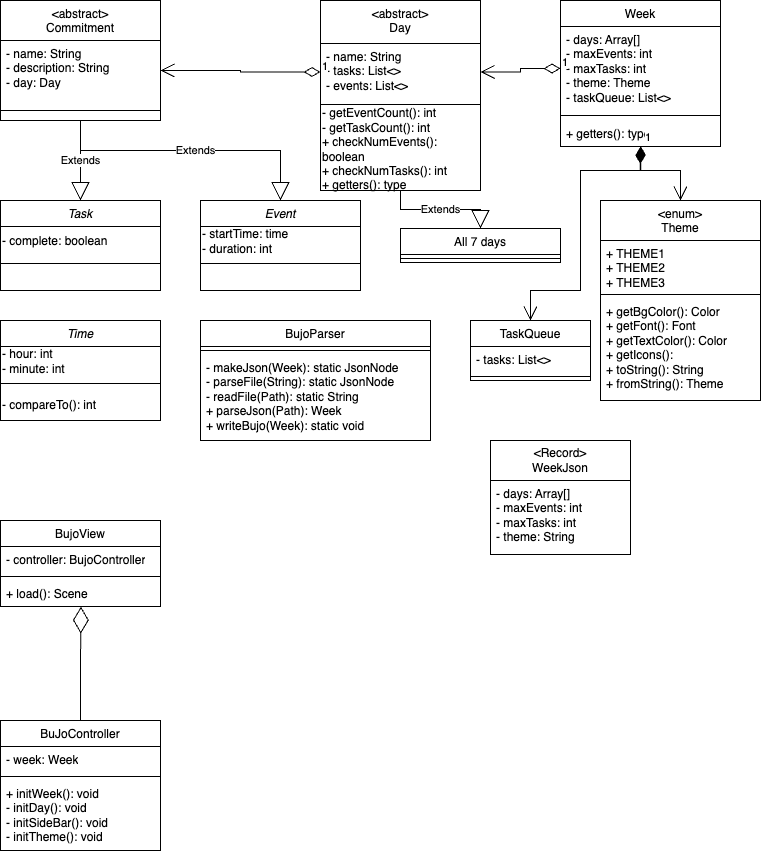

The diagram above was exported from draw.io. Its source (the exported page's mxGraphModel, read from the mxfile embedded in the PNG):
<mxGraphModel dx="1283" dy="826" grid="1" gridSize="10" guides="1" tooltips="1" connect="1" arrows="1" fold="1" page="1" pageScale="1" pageWidth="827" pageHeight="1169" math="0" shadow="0">
  <root>
    <mxCell id="WIyWlLk6GJQsqaUBKTNV-0" />
    <mxCell id="WIyWlLk6GJQsqaUBKTNV-1" parent="WIyWlLk6GJQsqaUBKTNV-0" />
    <mxCell id="zkfFHV4jXpPFQw0GAbJ--0" value="Task" style="swimlane;fontStyle=2;align=center;verticalAlign=top;childLayout=stackLayout;horizontal=1;startSize=26;horizontalStack=0;resizeParent=1;resizeLast=0;collapsible=1;marginBottom=0;rounded=0;shadow=0;strokeWidth=1;" parent="WIyWlLk6GJQsqaUBKTNV-1" vertex="1">
      <mxGeometry x="40" y="240" width="160" height="90" as="geometry">
        <mxRectangle x="230" y="140" width="160" height="26" as="alternateBounds" />
      </mxGeometry>
    </mxCell>
    <mxCell id="Ie8BZFUMjpaJVY7zgCG4-5" value="- complete: boolean" style="text;html=1;strokeColor=none;fillColor=none;align=left;verticalAlign=middle;whiteSpace=wrap;rounded=0;" vertex="1" parent="zkfFHV4jXpPFQw0GAbJ--0">
      <mxGeometry y="26" width="160" height="30" as="geometry" />
    </mxCell>
    <mxCell id="zkfFHV4jXpPFQw0GAbJ--4" value="" style="line;html=1;strokeWidth=1;align=left;verticalAlign=middle;spacingTop=-1;spacingLeft=3;spacingRight=3;rotatable=0;labelPosition=right;points=[];portConstraint=eastwest;" parent="zkfFHV4jXpPFQw0GAbJ--0" vertex="1">
      <mxGeometry y="56" width="160" height="14" as="geometry" />
    </mxCell>
    <mxCell id="Ie8BZFUMjpaJVY7zgCG4-1" value="&lt;span style=&quot;font-weight: 400;&quot;&gt;&amp;lt;abstract&amp;gt;&lt;br&gt;Commitment&lt;br&gt;&lt;br&gt;&lt;/span&gt;" style="swimlane;fontStyle=1;align=center;verticalAlign=top;childLayout=stackLayout;horizontal=1;startSize=40;horizontalStack=0;resizeParent=1;resizeParentMax=0;resizeLast=0;collapsible=1;marginBottom=0;whiteSpace=wrap;html=1;" vertex="1" parent="WIyWlLk6GJQsqaUBKTNV-1">
      <mxGeometry x="40" y="40" width="160" height="120" as="geometry" />
    </mxCell>
    <mxCell id="Ie8BZFUMjpaJVY7zgCG4-2" value="- name: String&lt;br&gt;- description: String&lt;br&gt;- day: Day&lt;br&gt;" style="text;strokeColor=none;fillColor=none;align=left;verticalAlign=top;spacingLeft=4;spacingRight=4;overflow=hidden;rotatable=0;points=[[0,0.5],[1,0.5]];portConstraint=eastwest;whiteSpace=wrap;html=1;" vertex="1" parent="Ie8BZFUMjpaJVY7zgCG4-1">
      <mxGeometry y="40" width="160" height="60" as="geometry" />
    </mxCell>
    <mxCell id="Ie8BZFUMjpaJVY7zgCG4-3" value="" style="line;strokeWidth=1;fillColor=none;align=left;verticalAlign=middle;spacingTop=-1;spacingLeft=3;spacingRight=3;rotatable=0;labelPosition=right;points=[];portConstraint=eastwest;strokeColor=inherit;" vertex="1" parent="Ie8BZFUMjpaJVY7zgCG4-1">
      <mxGeometry y="100" width="160" height="20" as="geometry" />
    </mxCell>
    <mxCell id="Ie8BZFUMjpaJVY7zgCG4-7" value="Event" style="swimlane;fontStyle=2;align=center;verticalAlign=top;childLayout=stackLayout;horizontal=1;startSize=26;horizontalStack=0;resizeParent=1;resizeLast=0;collapsible=1;marginBottom=0;rounded=0;shadow=0;strokeWidth=1;" vertex="1" parent="WIyWlLk6GJQsqaUBKTNV-1">
      <mxGeometry x="240" y="240" width="160" height="90" as="geometry">
        <mxRectangle x="230" y="140" width="160" height="26" as="alternateBounds" />
      </mxGeometry>
    </mxCell>
    <mxCell id="Ie8BZFUMjpaJVY7zgCG4-8" value="- startTime: time&lt;br&gt;- duration: int" style="text;html=1;strokeColor=none;fillColor=none;align=left;verticalAlign=middle;whiteSpace=wrap;rounded=0;" vertex="1" parent="Ie8BZFUMjpaJVY7zgCG4-7">
      <mxGeometry y="26" width="160" height="30" as="geometry" />
    </mxCell>
    <mxCell id="Ie8BZFUMjpaJVY7zgCG4-9" value="" style="line;html=1;strokeWidth=1;align=left;verticalAlign=middle;spacingTop=-1;spacingLeft=3;spacingRight=3;rotatable=0;labelPosition=right;points=[];portConstraint=eastwest;" vertex="1" parent="Ie8BZFUMjpaJVY7zgCG4-7">
      <mxGeometry y="56" width="160" height="14" as="geometry" />
    </mxCell>
    <mxCell id="Ie8BZFUMjpaJVY7zgCG4-10" value="Extends" style="endArrow=block;endSize=16;endFill=0;html=1;rounded=0;exitX=0.5;exitY=1;exitDx=0;exitDy=0;edgeStyle=orthogonalEdgeStyle;entryX=0.5;entryY=0;entryDx=0;entryDy=0;" edge="1" parent="WIyWlLk6GJQsqaUBKTNV-1" source="Ie8BZFUMjpaJVY7zgCG4-1" target="zkfFHV4jXpPFQw0GAbJ--0">
      <mxGeometry width="160" relative="1" as="geometry">
        <mxPoint x="110" y="200" as="sourcePoint" />
        <mxPoint x="270" y="200" as="targetPoint" />
      </mxGeometry>
    </mxCell>
    <mxCell id="Ie8BZFUMjpaJVY7zgCG4-11" value="Extends" style="endArrow=block;endSize=16;endFill=0;html=1;rounded=0;edgeStyle=orthogonalEdgeStyle;entryX=0.5;entryY=0;entryDx=0;entryDy=0;" edge="1" parent="WIyWlLk6GJQsqaUBKTNV-1" target="Ie8BZFUMjpaJVY7zgCG4-7">
      <mxGeometry width="160" relative="1" as="geometry">
        <mxPoint x="120" y="170" as="sourcePoint" />
        <mxPoint x="230" y="250" as="targetPoint" />
        <Array as="points">
          <mxPoint x="120" y="190" />
          <mxPoint x="320" y="190" />
        </Array>
      </mxGeometry>
    </mxCell>
    <mxCell id="Ie8BZFUMjpaJVY7zgCG4-12" value="Time" style="swimlane;fontStyle=2;align=center;verticalAlign=top;childLayout=stackLayout;horizontal=1;startSize=26;horizontalStack=0;resizeParent=1;resizeLast=0;collapsible=1;marginBottom=0;rounded=0;shadow=0;strokeWidth=1;" vertex="1" parent="WIyWlLk6GJQsqaUBKTNV-1">
      <mxGeometry x="40" y="360" width="160" height="100" as="geometry">
        <mxRectangle x="230" y="140" width="160" height="26" as="alternateBounds" />
      </mxGeometry>
    </mxCell>
    <mxCell id="Ie8BZFUMjpaJVY7zgCG4-13" value="- hour: int&lt;br&gt;- minute: int" style="text;html=1;strokeColor=none;fillColor=none;align=left;verticalAlign=middle;whiteSpace=wrap;rounded=0;" vertex="1" parent="Ie8BZFUMjpaJVY7zgCG4-12">
      <mxGeometry y="26" width="160" height="30" as="geometry" />
    </mxCell>
    <mxCell id="Ie8BZFUMjpaJVY7zgCG4-14" value="" style="line;html=1;strokeWidth=1;align=left;verticalAlign=middle;spacingTop=-1;spacingLeft=3;spacingRight=3;rotatable=0;labelPosition=right;points=[];portConstraint=eastwest;" vertex="1" parent="Ie8BZFUMjpaJVY7zgCG4-12">
      <mxGeometry y="56" width="160" height="14" as="geometry" />
    </mxCell>
    <mxCell id="Ie8BZFUMjpaJVY7zgCG4-16" value="- compareTo(): int" style="text;html=1;align=left;verticalAlign=middle;resizable=0;points=[];autosize=1;strokeColor=none;fillColor=none;" vertex="1" parent="Ie8BZFUMjpaJVY7zgCG4-12">
      <mxGeometry y="70" width="160" height="30" as="geometry" />
    </mxCell>
    <mxCell id="Ie8BZFUMjpaJVY7zgCG4-17" value="&lt;span style=&quot;font-weight: normal;&quot;&gt;&amp;lt;abstract&amp;gt;&lt;br&gt;Day&lt;br&gt;&lt;/span&gt;" style="swimlane;fontStyle=1;align=center;verticalAlign=top;childLayout=stackLayout;horizontal=1;startSize=43;horizontalStack=0;resizeParent=1;resizeParentMax=0;resizeLast=0;collapsible=1;marginBottom=0;whiteSpace=wrap;html=1;" vertex="1" parent="WIyWlLk6GJQsqaUBKTNV-1">
      <mxGeometry x="360" y="40" width="160" height="190" as="geometry" />
    </mxCell>
    <mxCell id="Ie8BZFUMjpaJVY7zgCG4-18" value="- name: String&lt;br&gt;- tasks: List&amp;lt;&amp;gt;&lt;br&gt;- events: List&amp;lt;&amp;gt;" style="text;strokeColor=none;fillColor=none;align=left;verticalAlign=top;spacingLeft=4;spacingRight=4;overflow=hidden;rotatable=0;points=[[0,0.5],[1,0.5]];portConstraint=eastwest;whiteSpace=wrap;html=1;" vertex="1" parent="Ie8BZFUMjpaJVY7zgCG4-17">
      <mxGeometry y="43" width="160" height="57" as="geometry" />
    </mxCell>
    <mxCell id="Ie8BZFUMjpaJVY7zgCG4-19" value="" style="line;strokeWidth=1;fillColor=none;align=left;verticalAlign=middle;spacingTop=-1;spacingLeft=3;spacingRight=3;rotatable=0;labelPosition=right;points=[];portConstraint=eastwest;strokeColor=inherit;" vertex="1" parent="Ie8BZFUMjpaJVY7zgCG4-17">
      <mxGeometry y="100" width="160" height="8" as="geometry" />
    </mxCell>
    <mxCell id="Ie8BZFUMjpaJVY7zgCG4-31" value="- getEventCount(): int&lt;br&gt;- getTaskCount(): int&lt;br&gt;+ checkNumEvents(): boolean&lt;br&gt;+ checkNumTasks(): int&lt;br&gt;+ getters(): type" style="text;html=1;strokeColor=none;fillColor=none;align=left;verticalAlign=middle;whiteSpace=wrap;rounded=0;" vertex="1" parent="Ie8BZFUMjpaJVY7zgCG4-17">
      <mxGeometry y="108" width="160" height="82" as="geometry" />
    </mxCell>
    <mxCell id="Ie8BZFUMjpaJVY7zgCG4-21" value="&lt;span style=&quot;font-weight: normal;&quot;&gt;All 7 days&lt;/span&gt;" style="swimlane;fontStyle=1;align=center;verticalAlign=top;childLayout=stackLayout;horizontal=1;startSize=26;horizontalStack=0;resizeParent=1;resizeParentMax=0;resizeLast=0;collapsible=1;marginBottom=0;whiteSpace=wrap;html=1;" vertex="1" parent="WIyWlLk6GJQsqaUBKTNV-1">
      <mxGeometry x="440" y="268" width="160" height="34" as="geometry" />
    </mxCell>
    <mxCell id="Ie8BZFUMjpaJVY7zgCG4-23" value="" style="line;strokeWidth=1;fillColor=none;align=left;verticalAlign=middle;spacingTop=-1;spacingLeft=3;spacingRight=3;rotatable=0;labelPosition=right;points=[];portConstraint=eastwest;strokeColor=inherit;" vertex="1" parent="Ie8BZFUMjpaJVY7zgCG4-21">
      <mxGeometry y="26" width="160" height="8" as="geometry" />
    </mxCell>
    <mxCell id="Ie8BZFUMjpaJVY7zgCG4-25" value="Extends" style="endArrow=block;endSize=16;endFill=0;html=1;rounded=0;exitX=0.5;exitY=1;exitDx=0;exitDy=0;entryX=0.5;entryY=0;entryDx=0;entryDy=0;edgeStyle=orthogonalEdgeStyle;" edge="1" parent="WIyWlLk6GJQsqaUBKTNV-1" source="Ie8BZFUMjpaJVY7zgCG4-17" target="Ie8BZFUMjpaJVY7zgCG4-21">
      <mxGeometry width="160" relative="1" as="geometry">
        <mxPoint x="510" y="160" as="sourcePoint" />
        <mxPoint x="670" y="160" as="targetPoint" />
      </mxGeometry>
    </mxCell>
    <mxCell id="Ie8BZFUMjpaJVY7zgCG4-26" value="1" style="endArrow=open;html=1;endSize=12;startArrow=diamondThin;startSize=14;startFill=0;edgeStyle=orthogonalEdgeStyle;align=left;verticalAlign=bottom;rounded=0;entryX=1;entryY=0.5;entryDx=0;entryDy=0;exitX=0;exitY=0.5;exitDx=0;exitDy=0;" edge="1" parent="WIyWlLk6GJQsqaUBKTNV-1" source="Ie8BZFUMjpaJVY7zgCG4-18" target="Ie8BZFUMjpaJVY7zgCG4-2">
      <mxGeometry x="-1" y="3" relative="1" as="geometry">
        <mxPoint x="280" y="150" as="sourcePoint" />
        <mxPoint x="370" y="120" as="targetPoint" />
      </mxGeometry>
    </mxCell>
    <mxCell id="Ie8BZFUMjpaJVY7zgCG4-27" value="&lt;span style=&quot;font-weight: normal;&quot;&gt;Week&lt;/span&gt;" style="swimlane;fontStyle=1;align=center;verticalAlign=top;childLayout=stackLayout;horizontal=1;startSize=26;horizontalStack=0;resizeParent=1;resizeParentMax=0;resizeLast=0;collapsible=1;marginBottom=0;whiteSpace=wrap;html=1;" vertex="1" parent="WIyWlLk6GJQsqaUBKTNV-1">
      <mxGeometry x="600" y="40" width="160" height="146" as="geometry" />
    </mxCell>
    <mxCell id="Ie8BZFUMjpaJVY7zgCG4-28" value="- days: Array[]&lt;br&gt;- maxEvents: int&lt;br&gt;- maxTasks: int&lt;br&gt;- theme: Theme&lt;br&gt;- taskQueue: List&amp;lt;&amp;gt;" style="text;strokeColor=none;fillColor=none;align=left;verticalAlign=top;spacingLeft=4;spacingRight=4;overflow=hidden;rotatable=0;points=[[0,0.5],[1,0.5]];portConstraint=eastwest;whiteSpace=wrap;html=1;" vertex="1" parent="Ie8BZFUMjpaJVY7zgCG4-27">
      <mxGeometry y="26" width="160" height="84" as="geometry" />
    </mxCell>
    <mxCell id="Ie8BZFUMjpaJVY7zgCG4-29" value="" style="line;strokeWidth=1;fillColor=none;align=left;verticalAlign=middle;spacingTop=-1;spacingLeft=3;spacingRight=3;rotatable=0;labelPosition=right;points=[];portConstraint=eastwest;strokeColor=inherit;" vertex="1" parent="Ie8BZFUMjpaJVY7zgCG4-27">
      <mxGeometry y="110" width="160" height="10" as="geometry" />
    </mxCell>
    <mxCell id="Ie8BZFUMjpaJVY7zgCG4-30" value="+ getters(): type" style="text;strokeColor=none;fillColor=none;align=left;verticalAlign=top;spacingLeft=4;spacingRight=4;overflow=hidden;rotatable=0;points=[[0,0.5],[1,0.5]];portConstraint=eastwest;whiteSpace=wrap;html=1;" vertex="1" parent="Ie8BZFUMjpaJVY7zgCG4-27">
      <mxGeometry y="120" width="160" height="26" as="geometry" />
    </mxCell>
    <mxCell id="Ie8BZFUMjpaJVY7zgCG4-32" value="1" style="endArrow=open;html=1;endSize=12;startArrow=diamondThin;startSize=14;startFill=0;edgeStyle=orthogonalEdgeStyle;align=left;verticalAlign=bottom;rounded=0;exitX=0;exitY=0.5;exitDx=0;exitDy=0;entryX=1;entryY=0.5;entryDx=0;entryDy=0;" edge="1" parent="WIyWlLk6GJQsqaUBKTNV-1" source="Ie8BZFUMjpaJVY7zgCG4-28" target="Ie8BZFUMjpaJVY7zgCG4-18">
      <mxGeometry x="-1" y="3" relative="1" as="geometry">
        <mxPoint x="560" y="208" as="sourcePoint" />
        <mxPoint x="720" y="200" as="targetPoint" />
      </mxGeometry>
    </mxCell>
    <mxCell id="Ie8BZFUMjpaJVY7zgCG4-57" value="&lt;span style=&quot;font-weight: 400;&quot;&gt;BujoParser&lt;/span&gt;" style="swimlane;fontStyle=1;align=center;verticalAlign=top;childLayout=stackLayout;horizontal=1;startSize=26;horizontalStack=0;resizeParent=1;resizeParentMax=0;resizeLast=0;collapsible=1;marginBottom=0;whiteSpace=wrap;html=1;" vertex="1" parent="WIyWlLk6GJQsqaUBKTNV-1">
      <mxGeometry x="240" y="360" width="230" height="120" as="geometry" />
    </mxCell>
    <mxCell id="Ie8BZFUMjpaJVY7zgCG4-59" value="" style="line;strokeWidth=1;fillColor=none;align=left;verticalAlign=middle;spacingTop=-1;spacingLeft=3;spacingRight=3;rotatable=0;labelPosition=right;points=[];portConstraint=eastwest;strokeColor=inherit;" vertex="1" parent="Ie8BZFUMjpaJVY7zgCG4-57">
      <mxGeometry y="26" width="230" height="8" as="geometry" />
    </mxCell>
    <mxCell id="Ie8BZFUMjpaJVY7zgCG4-60" value="- makeJson(Week): static JsonNode&lt;br&gt;- parseFile(String): static JsonNode&lt;br&gt;- readFile(Path): static String&lt;br&gt;+ parseJson(Path): Week&amp;nbsp;&lt;br&gt;+ writeBujo(Week): static void" style="text;strokeColor=none;fillColor=none;align=left;verticalAlign=top;spacingLeft=4;spacingRight=4;overflow=hidden;rotatable=0;points=[[0,0.5],[1,0.5]];portConstraint=eastwest;whiteSpace=wrap;html=1;" vertex="1" parent="Ie8BZFUMjpaJVY7zgCG4-57">
      <mxGeometry y="34" width="230" height="86" as="geometry" />
    </mxCell>
    <mxCell id="Ie8BZFUMjpaJVY7zgCG4-69" value="&lt;span style=&quot;font-weight: normal;&quot;&gt;&amp;lt;enum&amp;gt;&lt;br&gt;Theme&lt;br&gt;&lt;/span&gt;" style="swimlane;fontStyle=1;align=center;verticalAlign=top;childLayout=stackLayout;horizontal=1;startSize=40;horizontalStack=0;resizeParent=1;resizeParentMax=0;resizeLast=0;collapsible=1;marginBottom=0;whiteSpace=wrap;html=1;" vertex="1" parent="WIyWlLk6GJQsqaUBKTNV-1">
      <mxGeometry x="640" y="240" width="160" height="200" as="geometry" />
    </mxCell>
    <mxCell id="Ie8BZFUMjpaJVY7zgCG4-70" value="+ THEME1&lt;br&gt;+ THEME2&lt;br&gt;+ THEME3" style="text;strokeColor=none;fillColor=none;align=left;verticalAlign=top;spacingLeft=4;spacingRight=4;overflow=hidden;rotatable=0;points=[[0,0.5],[1,0.5]];portConstraint=eastwest;whiteSpace=wrap;html=1;" vertex="1" parent="Ie8BZFUMjpaJVY7zgCG4-69">
      <mxGeometry y="40" width="160" height="50" as="geometry" />
    </mxCell>
    <mxCell id="Ie8BZFUMjpaJVY7zgCG4-71" value="" style="line;strokeWidth=1;fillColor=none;align=left;verticalAlign=middle;spacingTop=-1;spacingLeft=3;spacingRight=3;rotatable=0;labelPosition=right;points=[];portConstraint=eastwest;strokeColor=inherit;" vertex="1" parent="Ie8BZFUMjpaJVY7zgCG4-69">
      <mxGeometry y="90" width="160" height="8" as="geometry" />
    </mxCell>
    <mxCell id="Ie8BZFUMjpaJVY7zgCG4-72" value="+ getBgColor(): Color&lt;br&gt;+ getFont(): Font&lt;br&gt;+ getTextColor(): Color&lt;br&gt;+ getIcons():&amp;nbsp;&lt;br&gt;+ toString(): String&lt;br&gt;+ fromString(): Theme" style="text;strokeColor=none;fillColor=none;align=left;verticalAlign=top;spacingLeft=4;spacingRight=4;overflow=hidden;rotatable=0;points=[[0,0.5],[1,0.5]];portConstraint=eastwest;whiteSpace=wrap;html=1;" vertex="1" parent="Ie8BZFUMjpaJVY7zgCG4-69">
      <mxGeometry y="98" width="160" height="102" as="geometry" />
    </mxCell>
    <mxCell id="Ie8BZFUMjpaJVY7zgCG4-73" value="1" style="endArrow=open;html=1;endSize=12;startArrow=diamondThin;startSize=14;startFill=1;edgeStyle=orthogonalEdgeStyle;align=left;verticalAlign=bottom;rounded=0;exitX=0.502;exitY=0.996;exitDx=0;exitDy=0;exitPerimeter=0;entryX=0.5;entryY=0;entryDx=0;entryDy=0;" edge="1" parent="WIyWlLk6GJQsqaUBKTNV-1" source="Ie8BZFUMjpaJVY7zgCG4-30" target="Ie8BZFUMjpaJVY7zgCG4-69">
      <mxGeometry x="-1" y="3" relative="1" as="geometry">
        <mxPoint x="590" y="200" as="sourcePoint" />
        <mxPoint x="750" y="200" as="targetPoint" />
        <Array as="points">
          <mxPoint x="680" y="210" />
          <mxPoint x="720" y="210" />
        </Array>
      </mxGeometry>
    </mxCell>
    <mxCell id="Ie8BZFUMjpaJVY7zgCG4-74" value="&lt;span style=&quot;font-weight: normal;&quot;&gt;TaskQueue&lt;/span&gt;" style="swimlane;fontStyle=1;align=center;verticalAlign=top;childLayout=stackLayout;horizontal=1;startSize=26;horizontalStack=0;resizeParent=1;resizeParentMax=0;resizeLast=0;collapsible=1;marginBottom=0;whiteSpace=wrap;html=1;" vertex="1" parent="WIyWlLk6GJQsqaUBKTNV-1">
      <mxGeometry x="510" y="360" width="120" height="60" as="geometry" />
    </mxCell>
    <mxCell id="Ie8BZFUMjpaJVY7zgCG4-75" value="- tasks: List&amp;lt;&amp;gt;" style="text;strokeColor=none;fillColor=none;align=left;verticalAlign=top;spacingLeft=4;spacingRight=4;overflow=hidden;rotatable=0;points=[[0,0.5],[1,0.5]];portConstraint=eastwest;whiteSpace=wrap;html=1;" vertex="1" parent="Ie8BZFUMjpaJVY7zgCG4-74">
      <mxGeometry y="26" width="120" height="26" as="geometry" />
    </mxCell>
    <mxCell id="Ie8BZFUMjpaJVY7zgCG4-76" value="" style="line;strokeWidth=1;fillColor=none;align=left;verticalAlign=middle;spacingTop=-1;spacingLeft=3;spacingRight=3;rotatable=0;labelPosition=right;points=[];portConstraint=eastwest;strokeColor=inherit;" vertex="1" parent="Ie8BZFUMjpaJVY7zgCG4-74">
      <mxGeometry y="52" width="120" height="8" as="geometry" />
    </mxCell>
    <mxCell id="Ie8BZFUMjpaJVY7zgCG4-79" value="1" style="endArrow=open;html=1;endSize=12;startArrow=diamondThin;startSize=14;startFill=1;edgeStyle=orthogonalEdgeStyle;align=left;verticalAlign=bottom;rounded=0;exitX=0.499;exitY=1.014;exitDx=0;exitDy=0;exitPerimeter=0;entryX=0.5;entryY=0;entryDx=0;entryDy=0;" edge="1" parent="WIyWlLk6GJQsqaUBKTNV-1" source="Ie8BZFUMjpaJVY7zgCG4-30" target="Ie8BZFUMjpaJVY7zgCG4-74">
      <mxGeometry x="-1" y="3" relative="1" as="geometry">
        <mxPoint x="680" y="190" as="sourcePoint" />
        <mxPoint x="620" y="290" as="targetPoint" />
        <Array as="points">
          <mxPoint x="680" y="210" />
          <mxPoint x="620" y="210" />
          <mxPoint x="620" y="330" />
          <mxPoint x="570" y="330" />
        </Array>
      </mxGeometry>
    </mxCell>
    <mxCell id="Ie8BZFUMjpaJVY7zgCG4-86" value="&lt;span style=&quot;font-weight: normal;&quot;&gt;BujoView&lt;/span&gt;" style="swimlane;fontStyle=1;align=center;verticalAlign=top;childLayout=stackLayout;horizontal=1;startSize=26;horizontalStack=0;resizeParent=1;resizeParentMax=0;resizeLast=0;collapsible=1;marginBottom=0;whiteSpace=wrap;html=1;" vertex="1" parent="WIyWlLk6GJQsqaUBKTNV-1">
      <mxGeometry x="40" y="560" width="160" height="86" as="geometry" />
    </mxCell>
    <mxCell id="Ie8BZFUMjpaJVY7zgCG4-87" value="- controller: BujoController" style="text;strokeColor=none;fillColor=none;align=left;verticalAlign=top;spacingLeft=4;spacingRight=4;overflow=hidden;rotatable=0;points=[[0,0.5],[1,0.5]];portConstraint=eastwest;whiteSpace=wrap;html=1;" vertex="1" parent="Ie8BZFUMjpaJVY7zgCG4-86">
      <mxGeometry y="26" width="160" height="26" as="geometry" />
    </mxCell>
    <mxCell id="Ie8BZFUMjpaJVY7zgCG4-88" value="" style="line;strokeWidth=1;fillColor=none;align=left;verticalAlign=middle;spacingTop=-1;spacingLeft=3;spacingRight=3;rotatable=0;labelPosition=right;points=[];portConstraint=eastwest;strokeColor=inherit;" vertex="1" parent="Ie8BZFUMjpaJVY7zgCG4-86">
      <mxGeometry y="52" width="160" height="8" as="geometry" />
    </mxCell>
    <mxCell id="Ie8BZFUMjpaJVY7zgCG4-89" value="+ load(): Scene" style="text;strokeColor=none;fillColor=none;align=left;verticalAlign=top;spacingLeft=4;spacingRight=4;overflow=hidden;rotatable=0;points=[[0,0.5],[1,0.5]];portConstraint=eastwest;whiteSpace=wrap;html=1;" vertex="1" parent="Ie8BZFUMjpaJVY7zgCG4-86">
      <mxGeometry y="60" width="160" height="26" as="geometry" />
    </mxCell>
    <mxCell id="Ie8BZFUMjpaJVY7zgCG4-90" value="&lt;span style=&quot;font-weight: normal;&quot;&gt;BuJoController&lt;/span&gt;" style="swimlane;fontStyle=1;align=center;verticalAlign=top;childLayout=stackLayout;horizontal=1;startSize=26;horizontalStack=0;resizeParent=1;resizeParentMax=0;resizeLast=0;collapsible=1;marginBottom=0;whiteSpace=wrap;html=1;" vertex="1" parent="WIyWlLk6GJQsqaUBKTNV-1">
      <mxGeometry x="40" y="760" width="160" height="130" as="geometry" />
    </mxCell>
    <mxCell id="Ie8BZFUMjpaJVY7zgCG4-91" value="- week: Week" style="text;strokeColor=none;fillColor=none;align=left;verticalAlign=top;spacingLeft=4;spacingRight=4;overflow=hidden;rotatable=0;points=[[0,0.5],[1,0.5]];portConstraint=eastwest;whiteSpace=wrap;html=1;" vertex="1" parent="Ie8BZFUMjpaJVY7zgCG4-90">
      <mxGeometry y="26" width="160" height="26" as="geometry" />
    </mxCell>
    <mxCell id="Ie8BZFUMjpaJVY7zgCG4-92" value="" style="line;strokeWidth=1;fillColor=none;align=left;verticalAlign=middle;spacingTop=-1;spacingLeft=3;spacingRight=3;rotatable=0;labelPosition=right;points=[];portConstraint=eastwest;strokeColor=inherit;" vertex="1" parent="Ie8BZFUMjpaJVY7zgCG4-90">
      <mxGeometry y="52" width="160" height="8" as="geometry" />
    </mxCell>
    <mxCell id="Ie8BZFUMjpaJVY7zgCG4-93" value="+ initWeek(): void&lt;br&gt;- initDay(): void&lt;br&gt;- initSideBar(): void&amp;nbsp;&lt;br&gt;- initTheme(): void" style="text;strokeColor=none;fillColor=none;align=left;verticalAlign=top;spacingLeft=4;spacingRight=4;overflow=hidden;rotatable=0;points=[[0,0.5],[1,0.5]];portConstraint=eastwest;whiteSpace=wrap;html=1;" vertex="1" parent="Ie8BZFUMjpaJVY7zgCG4-90">
      <mxGeometry y="60" width="160" height="70" as="geometry" />
    </mxCell>
    <mxCell id="Ie8BZFUMjpaJVY7zgCG4-94" value="&amp;lt;Record&amp;gt;&lt;br&gt;WeekJson" style="swimlane;fontStyle=0;childLayout=stackLayout;horizontal=1;startSize=40;fillColor=none;horizontalStack=0;resizeParent=1;resizeParentMax=0;resizeLast=0;collapsible=1;marginBottom=0;whiteSpace=wrap;html=1;" vertex="1" parent="WIyWlLk6GJQsqaUBKTNV-1">
      <mxGeometry x="530" y="480" width="140" height="114" as="geometry" />
    </mxCell>
    <mxCell id="Ie8BZFUMjpaJVY7zgCG4-96" value="- days: Array[]&lt;br style=&quot;border-color: var(--border-color);&quot;&gt;- maxEvents: int&lt;br style=&quot;border-color: var(--border-color);&quot;&gt;- maxTasks: int&lt;br style=&quot;border-color: var(--border-color);&quot;&gt;- theme: String" style="text;strokeColor=none;fillColor=none;align=left;verticalAlign=top;spacingLeft=4;spacingRight=4;overflow=hidden;rotatable=0;points=[[0,0.5],[1,0.5]];portConstraint=eastwest;whiteSpace=wrap;html=1;" vertex="1" parent="Ie8BZFUMjpaJVY7zgCG4-94">
      <mxGeometry y="40" width="140" height="74" as="geometry" />
    </mxCell>
    <mxCell id="Ie8BZFUMjpaJVY7zgCG4-98" value="" style="endArrow=diamondThin;endFill=0;endSize=24;html=1;rounded=0;exitX=0.5;exitY=0;exitDx=0;exitDy=0;entryX=0.503;entryY=1.005;entryDx=0;entryDy=0;entryPerimeter=0;edgeStyle=orthogonalEdgeStyle;" edge="1" parent="WIyWlLk6GJQsqaUBKTNV-1" source="Ie8BZFUMjpaJVY7zgCG4-90" target="Ie8BZFUMjpaJVY7zgCG4-89">
      <mxGeometry width="160" relative="1" as="geometry">
        <mxPoint x="240" y="590" as="sourcePoint" />
        <mxPoint x="400" y="590" as="targetPoint" />
      </mxGeometry>
    </mxCell>
  </root>
</mxGraphModel>